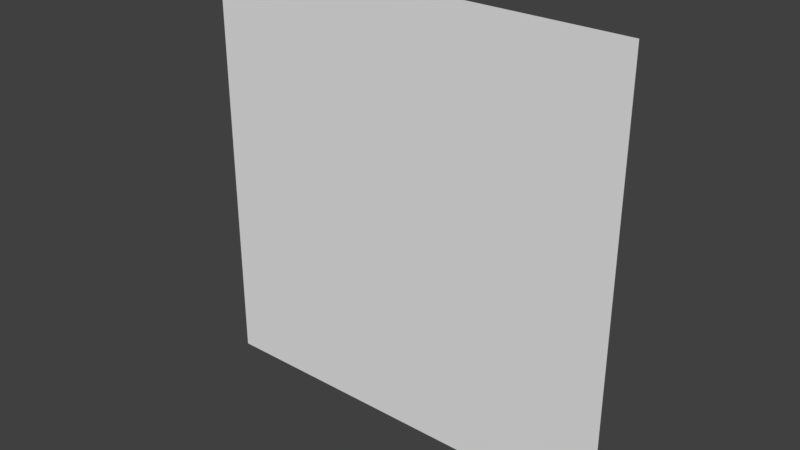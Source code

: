 # Source: InteractiveWater.blend  (saved by Blender 2.79.0; exported with 4.5.12 LTS)
import bpy
from mathutils import Matrix  # noqa: F401  (used for matrix-valued properties, if any)

bpy.ops.wm.read_factory_settings(use_empty=True)
scene = bpy.context.scene
scene.name = 'Scene'

# ---- collections
col_collection_1 = bpy.data.collections.new('Collection 1'); scene.collection.children.link(col_collection_1)

# ---- materials (node trees are filled in below, after node groups)
mat_material_002 = bpy.data.materials.new('Material.002')
mat_material_002.alpha_threshold = 0.0
mat_material_002.use_transparent_shadow = False
mat_material_002.roughness = 0.5
mat_material_003 = bpy.data.materials.new('Material.003')
mat_material_003.alpha_threshold = 0.0
mat_material_003.use_transparent_shadow = False
mat_material_003.roughness = 0.5

# ---- material node trees

# ---- world
world_world = bpy.data.worlds.new('World'); scene.world = world_world
world_world.color = (0.05088, 0.05088, 0.05088)
world_world.use_sun_shadow = False
world_world.sun_shadow_jitter_overblur = 0.0
world_world.cycles.sampling_method = 'MANUAL'

# ---- meshes
me_cube_002 = bpy.data.meshes.new('Cube.002')
me_cube_002.from_pydata([(10.0, -10.0, 1.124e-06), (10.0, 10.0, 2.497e-07), (-0.5512, -10.0, 3.491e-07), (-0.5512, 10.0, -5.251e-07), (-0.7087, -10.0, 3.491e-07), (-0.8661, -10.0, 3.491e-07), (-1.024, -10.0, 3.491e-07), (-1.181, -10.0, 4.087e-07), (-1.339, -10.0, 2.895e-07), (-1.496, -10.0, 2.895e-07), (-1.654, -10.0, 2.895e-07), (-1.811, -10.0, 2.895e-07), (-1.969, -10.0, 2.895e-07), (-2.126, -10.0, 1.703e-07), (-2.283, -10.0, 2.895e-07), (-2.441, -10.0, 1.703e-07), (-2.598, -10.0, 2.895e-07), (-2.756, -10.0, 1.703e-07), (-2.913, -10.0, 1.703e-07), (-3.071, -10.0, 1.703e-07), (-3.228, -10.0, 1.703e-07), (-3.386, -10.0, 1.703e-07), (-3.543, -10.0, 1.703e-07), (-3.701, -10.0, 1.703e-07), (-3.858, -10.0, 1.703e-07), (-4.016, -10.0, 1.703e-07), (-4.173, -10.0, 1.703e-07), (-4.331, -10.0, 1.703e-07), (-4.488, -10.0, -6.813e-08), (-4.646, -10.0, 1.703e-07), (-4.803, -10.0, 1.703e-07), (-4.961, -10.0, 1.703e-07), (-5.118, -10.0, 1.703e-07), (-5.276, -10.0, 1.703e-07), (-5.433, -10.0, 1.703e-07), (-5.591, -10.0, 1.703e-07), (-5.748, -10.0, 1.703e-07), (-5.906, -10.0, 1.703e-07), (-6.063, -10.0, 1.703e-07), (-6.22, -10.0, 1.703e-07), (-6.378, -10.0, -3.065e-07), (-6.535, -10.0, -3.065e-07), (-6.693, -10.0, -3.065e-07), (-6.85, -10.0, -3.065e-07), (-7.008, -10.0, -3.065e-07), (-7.165, -10.0, -3.065e-07), (-7.323, -10.0, -3.065e-07), (-7.48, -10.0, -3.065e-07), (-7.638, -10.0, -3.065e-07), (-7.795, -10.0, -3.065e-07), (-7.953, -10.0, -3.065e-07), (-8.11, -10.0, -3.065e-07), (-8.268, -10.0, -3.065e-07), (-8.425, -10.0, -3.065e-07), (-8.583, -10.0, 1.703e-07), (-8.74, -10.0, 1.703e-07), (-8.898, -10.0, -3.065e-07), (-9.055, -10.0, 1.703e-07), (-9.213, -10.0, 1.703e-07), (-9.37, -10.0, 1.703e-07), (-9.528, -10.0, 1.703e-07), (-9.685, -10.0, 1.703e-07), (-9.843, -10.0, 1.703e-07), (-10.0, -10.0, 1.703e-07), (-0.3937, 10.0, -4.655e-07), (-0.2362, 10.0, -4.655e-07), (-0.07874, 10.0, -4.655e-07), (0.07874, 10.0, -4.655e-07), (0.2362, 10.0, -4.655e-07), (0.3937, 10.0, -4.655e-07), (0.5512, 10.0, -4.059e-07), (0.7087, 10.0, -4.059e-07), (0.8661, 10.0, -4.059e-07), (1.024, 10.0, -4.059e-07), (1.181, 10.0, -3.463e-07), (1.339, 10.0, -3.463e-07), (1.496, 10.0, -3.463e-07), (1.654, 10.0, -3.463e-07), (1.811, 10.0, -3.463e-07), (1.969, 10.0, -3.463e-07), (2.126, 10.0, -2.271e-07), (2.283, 10.0, -2.271e-07), (2.441, 10.0, -2.271e-07), (2.598, 10.0, -2.271e-07), (2.756, 10.0, -2.271e-07), (2.913, 10.0, -2.271e-07), (3.071, 10.0, -2.271e-07), (3.228, 10.0, -2.271e-07), (3.386, 10.0, -2.271e-07), (3.543, 10.0, -2.271e-07), (3.701, 10.0, -2.271e-07), (3.858, 10.0, -2.271e-07), (4.016, 10.0, -2.271e-07), (4.173, 10.0, -2.271e-07), (4.331, 10.0, -2.271e-07), (4.488, 10.0, -2.271e-07), (4.646, 10.0, -2.271e-07), (4.803, 10.0, -2.271e-07), (4.961, 10.0, -2.271e-07), (5.118, 10.0, -2.271e-07), (5.276, 10.0, -2.271e-07), (5.433, 10.0, -2.271e-07), (5.591, 10.0, -2.271e-07), (5.748, 10.0, -2.271e-07), (5.906, 10.0, -2.271e-07), (6.063, 10.0, -2.271e-07), (6.22, 10.0, -2.271e-07), (6.378, 10.0, -2.271e-07), (6.535, 10.0, -2.271e-07), (6.693, 10.0, 2.497e-07), (6.85, 10.0, 2.497e-07), (7.008, 10.0, 2.497e-07), (7.165, 10.0, 2.497e-07), (7.323, 10.0, 2.497e-07), (7.48, 10.0, 2.497e-07), (7.638, 10.0, 2.497e-07), (7.795, 10.0, 2.497e-07), (7.953, 10.0, 2.497e-07), (8.11, 10.0, 2.497e-07), (8.268, 10.0, 2.497e-07), (8.425, 10.0, 2.497e-07), (8.583, 10.0, 2.497e-07), (8.74, 10.0, 2.497e-07), (8.898, 10.0, 2.497e-07), (9.055, 10.0, 2.497e-07), (9.213, 10.0, 2.497e-07), (9.37, 10.0, 2.497e-07), (9.528, 10.0, 2.497e-07), (9.685, 10.0, 2.497e-07), (9.843, 10.0, 2.497e-07), (9.843, -10.0, 1.124e-06), (9.685, -10.0, 1.124e-06), (9.528, -10.0, 1.124e-06), (9.37, -10.0, 1.124e-06), (9.213, -10.0, 1.124e-06), (9.055, -10.0, 1.124e-06), (8.898, -10.0, 1.124e-06), (8.74, -10.0, 1.124e-06), (8.583, -10.0, 1.124e-06), (8.425, -10.0, 1.124e-06), (8.268, -10.0, 1.124e-06), (8.11, -10.0, 1.124e-06), (7.953, -10.0, 1.124e-06), (7.795, -10.0, 1.124e-06), (7.638, -10.0, 1.124e-06), (7.48, -10.0, 1.124e-06), (7.323, -10.0, 1.124e-06), (7.165, -10.0, 1.124e-06), (7.008, -10.0, 1.124e-06), (6.85, -10.0, 1.124e-06), (6.693, -10.0, 1.124e-06), (6.535, -10.0, 1.124e-06), (6.378, -10.0, 1.124e-06), (6.22, -10.0, 6.471e-07), (6.063, -10.0, 6.471e-07), (5.906, -10.0, 6.471e-07), (5.748, -10.0, 6.471e-07), (5.591, -10.0, 6.471e-07), (5.433, -10.0, 6.471e-07), (5.276, -10.0, 6.471e-07), (5.118, -10.0, 6.471e-07), (4.961, -10.0, 6.471e-07), (4.803, -10.0, 6.471e-07), (4.646, -10.0, 6.471e-07), (4.488, -10.0, 6.471e-07), (4.331, -10.0, 6.471e-07), (4.173, -10.0, 6.471e-07), (4.016, -10.0, 6.471e-07), (3.858, -10.0, 6.471e-07), (3.701, -10.0, 6.471e-07), (3.543, -10.0, 6.471e-07), (3.386, -10.0, 6.471e-07), (3.228, -10.0, 6.471e-07), (3.071, -10.0, 6.471e-07), (2.913, -10.0, 6.471e-07), (2.756, -10.0, 6.471e-07), (2.598, -10.0, 6.471e-07), (2.441, -10.0, 6.471e-07), (2.283, -10.0, 6.471e-07), (2.126, -10.0, 6.471e-07), (1.969, -10.0, 5.279e-07), (1.811, -10.0, 5.279e-07), (1.654, -10.0, 5.279e-07), (1.496, -10.0, 5.279e-07), (1.339, -10.0, 5.279e-07), (1.181, -10.0, 4.087e-07), (1.024, -10.0, 4.683e-07), (0.8661, -10.0, 4.683e-07), (0.7087, -10.0, 4.683e-07), (0.5512, -10.0, 4.683e-07), (0.3937, -10.0, 4.087e-07), (0.2362, -10.0, 4.087e-07), (0.07874, -10.0, 4.087e-07), (-0.07874, -10.0, 4.087e-07), (-0.2362, -10.0, 4.087e-07), (-0.3937, -10.0, 4.087e-07), (-10.0, 10.0, -1.658e-06), (-9.843, 10.0, -1.658e-06), (-9.685, 10.0, -1.658e-06), (-9.528, 10.0, -7.039e-07), (-9.37, 10.0, -7.039e-07), (-9.213, 10.0, -7.039e-07), (-9.055, 10.0, -7.039e-07), (-8.898, 10.0, -7.039e-07), (-8.74, 10.0, -7.039e-07), (-8.583, 10.0, -7.039e-07), (-8.425, 10.0, -1.181e-06), (-8.268, 10.0, -1.181e-06), (-8.11, 10.0, -1.181e-06), (-7.953, 10.0, -1.181e-06), (-7.795, 10.0, -1.181e-06), (-7.638, 10.0, -1.181e-06), (-7.48, 10.0, -1.181e-06), (-7.323, 10.0, -1.181e-06), (-7.165, 10.0, -1.181e-06), (-7.008, 10.0, -7.039e-07), (-6.85, 10.0, -7.039e-07), (-6.693, 10.0, -7.039e-07), (-6.535, 10.0, -7.039e-07), (-6.378, 10.0, -7.039e-07), (-6.22, 10.0, -7.039e-07), (-6.063, 10.0, -7.039e-07), (-5.906, 10.0, -7.039e-07), (-5.748, 10.0, -7.039e-07), (-5.591, 10.0, -7.039e-07), (-5.433, 10.0, -7.039e-07), (-5.276, 10.0, -7.039e-07), (-5.118, 10.0, -7.039e-07), (-4.961, 10.0, -7.039e-07), (-4.803, 10.0, -7.039e-07), (-4.646, 10.0, -9.424e-07), (-4.488, 10.0, -7.039e-07), (-4.331, 10.0, -9.424e-07), (-4.173, 10.0, -7.039e-07), (-4.016, 10.0, -7.039e-07), (-3.858, 10.0, -7.039e-07), (-3.701, 10.0, -7.039e-07), (-3.543, 10.0, -7.039e-07), (-3.386, 10.0, -7.039e-07), (-3.228, 10.0, -7.039e-07), (-3.071, 10.0, -7.039e-07), (-2.913, 10.0, -7.039e-07), (-2.756, 10.0, -7.039e-07), (-2.598, 10.0, -7.039e-07), (-2.441, 10.0, -7.039e-07), (-2.283, 10.0, -7.039e-07), (-2.126, 10.0, -7.039e-07), (-1.969, 10.0, -5.847e-07), (-1.811, 10.0, -5.847e-07), (-1.654, 10.0, -5.847e-07), (-1.496, 10.0, -5.847e-07), (-1.339, 10.0, -5.847e-07), (-1.181, 10.0, -5.251e-07), (-1.024, 10.0, -5.251e-07), (-0.8661, 10.0, -4.655e-07), (-0.7087, 10.0, -5.251e-07)], [], [(130, 129, 1, 0), (4, 255, 3, 2), (63, 196, 197, 62), (62, 197, 198, 61), (61, 198, 199, 60), (60, 199, 200, 59), (59, 200, 201, 58), (58, 201, 202, 57), (57, 202, 203, 56), (56, 203, 204, 55), (55, 204, 205, 54), (54, 205, 206, 53), (53, 206, 207, 52), (52, 207, 208, 51), (51, 208, 209, 50), (50, 209, 210, 49), (49, 210, 211, 48), (48, 211, 212, 47), (47, 212, 213, 46), (46, 213, 214, 45), (45, 214, 215, 44), (44, 215, 216, 43), (43, 216, 217, 42), (42, 217, 218, 41), (41, 218, 219, 40), (40, 219, 220, 39), (39, 220, 221, 38), (38, 221, 222, 37), (37, 222, 223, 36), (36, 223, 224, 35), (35, 224, 225, 34), (34, 225, 226, 33), (33, 226, 227, 32), (32, 227, 228, 31), (31, 228, 229, 30), (30, 229, 230, 29), (29, 230, 231, 28), (28, 231, 232, 27), (27, 232, 233, 26), (26, 233, 234, 25), (25, 234, 235, 24), (24, 235, 236, 23), (23, 236, 237, 22), (22, 237, 238, 21), (21, 238, 239, 20), (20, 239, 240, 19), (19, 240, 241, 18), (18, 241, 242, 17), (17, 242, 243, 16), (16, 243, 244, 15), (15, 244, 245, 14), (14, 245, 246, 13), (13, 246, 247, 12), (12, 247, 248, 11), (11, 248, 249, 10), (10, 249, 250, 9), (9, 250, 251, 8), (8, 251, 252, 7), (7, 252, 253, 6), (6, 253, 254, 5), (5, 254, 255, 4), (2, 3, 64, 195), (195, 64, 65, 194), (194, 65, 66, 193), (193, 66, 67, 192), (192, 67, 68, 191), (191, 68, 69, 190), (190, 69, 70, 189), (189, 70, 71, 188), (188, 71, 72, 187), (187, 72, 73, 186), (186, 73, 74, 185), (185, 74, 75, 184), (184, 75, 76, 183), (183, 76, 77, 182), (182, 77, 78, 181), (181, 78, 79, 180), (180, 79, 80, 179), (179, 80, 81, 178), (178, 81, 82, 177), (177, 82, 83, 176), (176, 83, 84, 175), (175, 84, 85, 174), (174, 85, 86, 173), (173, 86, 87, 172), (172, 87, 88, 171), (171, 88, 89, 170), (170, 89, 90, 169), (169, 90, 91, 168), (168, 91, 92, 167), (167, 92, 93, 166), (166, 93, 94, 165), (165, 94, 95, 164), (164, 95, 96, 163), (163, 96, 97, 162), (162, 97, 98, 161), (161, 98, 99, 160), (160, 99, 100, 159), (159, 100, 101, 158), (158, 101, 102, 157), (157, 102, 103, 156), (156, 103, 104, 155), (155, 104, 105, 154), (154, 105, 106, 153), (153, 106, 107, 152), (152, 107, 108, 151), (151, 108, 109, 150), (150, 109, 110, 149), (149, 110, 111, 148), (148, 111, 112, 147), (147, 112, 113, 146), (146, 113, 114, 145), (145, 114, 115, 144), (144, 115, 116, 143), (143, 116, 117, 142), (142, 117, 118, 141), (141, 118, 119, 140), (140, 119, 120, 139), (139, 120, 121, 138), (138, 121, 122, 137), (137, 122, 123, 136), (136, 123, 124, 135), (135, 124, 125, 134), (134, 125, 126, 133), (133, 126, 127, 132), (132, 127, 128, 131), (131, 128, 129, 130)])
me_cube_002.polygons.foreach_set('material_index', [1, 1, 1, 1, 1, 1, 1, 1, 1, 1, 1, 1, 1, 1, 1, 1, 1, 1, 1, 1, 1, 1, 1, 1, 1, 1, 1, 1, 1, 1, 1, 1, 1, 1, 1, 1, 1, 1, 1, 1, 1, 1, 1, 1, 1, 1, 1, 1, 1, 1, 1, 1, 1, 1, 1, 1, 1, 1, 1, 1, 1, 1, 1, 1, 1, 1, 1, 1, 1, 1, 1, 1, 1, 1, 1, 1, 1, 1, 1, 1, 1, 1, 1, 1, 1, 1, 1, 1, 1, 1, 1, 1, 1, 1, 1, 1, 1, 1, 1, 1, 1, 1, 1, 1, 1, 1, 1, 1, 1, 1, 1, 1, 1, 1, 1, 1, 1, 1, 1, 1, 1, 1, 1, 1, 1, 1, 1])
_uv = me_cube_002.uv_layers.new(name='UVMap')
_uv.uv.foreach_set('vector', [0.01189, 0.005816, 0.01189, 0.9962, 0.004089, 0.9962, 0.004089, 0.005816, 0.5344, 0.005816, 0.5344, 0.9962, 0.5266, 0.9962, 0.5266, 0.005816, 0.9945, 0.005816, 0.9945, 0.9962, 0.9867, 0.9962, 0.9867, 0.005816, 0.9867, 0.005816, 0.9867, 0.9962, 0.9789, 0.9962, 0.9789, 0.005816, 0.9789, 0.005816, 0.9789, 0.9962, 0.9711, 0.9962, 0.9711, 0.005816, 0.9711, 0.005816, 0.9711, 0.9962, 0.9633, 0.9962, 0.9633, 0.005816, 0.9633, 0.005816, 0.9633, 0.9962, 0.9555, 0.9962, 0.9555, 0.005816, 0.9555, 0.005816, 0.9555, 0.9962, 0.9477, 0.9962, 0.9477, 0.005816, 0.9477, 0.005816, 0.9477, 0.9962, 0.9399, 0.9962, 0.9399, 0.005816, 0.9399, 0.005816, 0.9399, 0.9962, 0.9321, 0.9962, 0.9321, 0.005816, 0.9321, 0.005816, 0.9321, 0.9962, 0.9243, 0.9962, 0.9243, 0.005816, 0.9243, 0.005816, 0.9243, 0.9962, 0.9165, 0.9962, 0.9165, 0.005816, 0.9165, 0.005816, 0.9165, 0.9962, 0.9087, 0.9962, 0.9087, 0.005816, 0.9087, 0.005816, 0.9087, 0.9962, 0.9009, 0.9962, 0.9009, 0.005816, 0.9009, 0.005816, 0.9009, 0.9962, 0.8931, 0.9962, 0.8931, 0.005816, 0.8931, 0.005816, 0.8931, 0.9962, 0.8853, 0.9962, 0.8853, 0.005816, 0.8853, 0.005816, 0.8853, 0.9962, 0.8775, 0.9962, 0.8775, 0.005816, 0.8775, 0.005816, 0.8775, 0.9962, 0.8697, 0.9962, 0.8697, 0.005816, 0.8697, 0.005816, 0.8697, 0.9962, 0.8619, 0.9962, 0.8619, 0.005816, 0.8619, 0.005816, 0.8619, 0.9962, 0.8541, 0.9962, 0.8541, 0.005816, 0.8541, 0.005816, 0.8541, 0.9962, 0.8463, 0.9962, 0.8463, 0.005816, 0.8463, 0.005816, 0.8463, 0.9962, 0.8385, 0.9962, 0.8385, 0.005816, 0.8385, 0.005816, 0.8385, 0.9962, 0.8307, 0.9962, 0.8307, 0.005816, 0.8307, 0.005816, 0.8307, 0.9962, 0.8229, 0.9962, 0.8229, 0.005816, 0.8229, 0.005816, 0.8229, 0.9962, 0.8151, 0.9962, 0.8151, 0.005816, 0.8151, 0.005816, 0.8151, 0.9962, 0.8073, 0.9962, 0.8073, 0.005816, 0.8073, 0.005816, 0.8073, 0.9962, 0.7995, 0.9962, 0.7995, 0.005816, 0.7995, 0.005816, 0.7995, 0.9962, 0.7917, 0.9962, 0.7917, 0.005816, 0.7917, 0.005816, 0.7917, 0.9962, 0.7839, 0.9962, 0.7839, 0.005816, 0.7839, 0.005816, 0.7839, 0.9962, 0.7761, 0.9962, 0.7761, 0.005816, 0.7761, 0.005816, 0.7761, 0.9962, 0.7683, 0.9962, 0.7683, 0.005816, 0.7683, 0.005816, 0.7683, 0.9962, 0.7606, 0.9962, 0.7606, 0.005816, 0.7606, 0.005816, 0.7606, 0.9962, 0.7528, 0.9962, 0.7528, 0.005816, 0.7528, 0.005816, 0.7528, 0.9962, 0.745, 0.9962, 0.745, 0.005816, 0.745, 0.005816, 0.745, 0.9962, 0.7372, 0.9962, 0.7372, 0.005816, 0.7372, 0.005816, 0.7372, 0.9962, 0.7294, 0.9962, 0.7294, 0.005816, 0.7294, 0.005816, 0.7294, 0.9962, 0.7216, 0.9962, 0.7216, 0.005816, 0.7216, 0.005816, 0.7216, 0.9962, 0.7138, 0.9962, 0.7138, 0.005816, 0.7138, 0.005816, 0.7138, 0.9962, 0.706, 0.9962, 0.706, 0.005816, 0.706, 0.005816, 0.706, 0.9962, 0.6982, 0.9962, 0.6982, 0.005816, 0.6982, 0.005816, 0.6982, 0.9962, 0.6904, 0.9962, 0.6904, 0.005816, 0.6904, 0.005816, 0.6904, 0.9962, 0.6826, 0.9962, 0.6826, 0.005816, 0.6826, 0.005816, 0.6826, 0.9962, 0.6748, 0.9962, 0.6748, 0.005816, 0.6748, 0.005816, 0.6748, 0.9962, 0.667, 0.9962, 0.667, 0.005816, 0.667, 0.005816, 0.667, 0.9962, 0.6592, 0.9962, 0.6592, 0.005816, 0.6592, 0.005816, 0.6592, 0.9962, 0.6514, 0.9962, 0.6514, 0.005816, 0.6514, 0.005816, 0.6514, 0.9962, 0.6436, 0.9962, 0.6436, 0.005816, 0.6436, 0.005816, 0.6436, 0.9962, 0.6358, 0.9962, 0.6358, 0.005816, 0.6358, 0.005816, 0.6358, 0.9962, 0.628, 0.9962, 0.628, 0.005816, 0.628, 0.005816, 0.628, 0.9962, 0.6202, 0.9962, 0.6202, 0.005816, 0.6202, 0.005816, 0.6202, 0.9962, 0.6124, 0.9962, 0.6124, 0.005816, 0.6124, 0.005816, 0.6124, 0.9962, 0.6046, 0.9962, 0.6046, 0.005816, 0.6046, 0.005816, 0.6046, 0.9962, 0.5968, 0.9962, 0.5968, 0.005816, 0.5968, 0.005816, 0.5968, 0.9962, 0.589, 0.9962, 0.589, 0.005816, 0.589, 0.005816, 0.589, 0.9962, 0.5812, 0.9962, 0.5812, 0.005816, 0.5812, 0.005816, 0.5812, 0.9962, 0.5734, 0.9962, 0.5734, 0.005816, 0.5734, 0.005816, 0.5734, 0.9962, 0.5656, 0.9962, 0.5656, 0.005816, 0.5656, 0.005816, 0.5656, 0.9962, 0.5578, 0.9962, 0.5578, 0.005816, 0.5578, 0.005816, 0.5578, 0.9962, 0.55, 0.9962, 0.55, 0.005816, 0.55, 0.005816, 0.55, 0.9962, 0.5422, 0.9962, 0.5422, 0.005816, 0.5422, 0.005816, 0.5422, 0.9962, 0.5344, 0.9962, 0.5344, 0.005816, 0.5266, 0.005816, 0.5266, 0.9962, 0.5188, 0.9962, 0.5188, 0.005816, 0.5188, 0.005816, 0.5188, 0.9962, 0.511, 0.9962, 0.511, 0.005816, 0.511, 0.005816, 0.511, 0.9962, 0.5032, 0.9962, 0.5032, 0.005816, 0.5032, 0.005816, 0.5032, 0.9962, 0.4954, 0.9962, 0.4954, 0.005816, 0.4954, 0.005816, 0.4954, 0.9962, 0.4876, 0.9962, 0.4876, 0.005816, 0.4876, 0.005816, 0.4876, 0.9962, 0.4798, 0.9962, 0.4798, 0.005816, 0.4798, 0.005816, 0.4798, 0.9962, 0.472, 0.9962, 0.472, 0.005816, 0.472, 0.005816, 0.472, 0.9962, 0.4642, 0.9962, 0.4642, 0.005816, 0.4642, 0.005816, 0.4642, 0.9962, 0.4564, 0.9962, 0.4564, 0.005816, 0.4564, 0.005816, 0.4564, 0.9962, 0.4486, 0.9962, 0.4486, 0.005816, 0.4486, 0.005816, 0.4486, 0.9962, 0.4408, 0.9962, 0.4408, 0.005816, 0.4408, 0.005816, 0.4408, 0.9962, 0.433, 0.9962, 0.433, 0.005816, 0.433, 0.005816, 0.433, 0.9962, 0.4252, 0.9962, 0.4252, 0.005816, 0.4252, 0.005816, 0.4252, 0.9962, 0.4174, 0.9962, 0.4174, 0.005816, 0.4174, 0.005816, 0.4174, 0.9962, 0.4096, 0.9962, 0.4096, 0.005816, 0.4096, 0.005816, 0.4096, 0.9962, 0.4018, 0.9962, 0.4018, 0.005816, 0.4018, 0.005816, 0.4018, 0.9962, 0.394, 0.9962, 0.394, 0.005816, 0.394, 0.005816, 0.394, 0.9962, 0.3862, 0.9962, 0.3862, 0.005816, 0.3862, 0.005816, 0.3862, 0.9962, 0.3784, 0.9962, 0.3784, 0.005816, 0.3784, 0.005816, 0.3784, 0.9962, 0.3706, 0.9962, 0.3706, 0.005816, 0.3706, 0.005816, 0.3706, 0.9962, 0.3628, 0.9962, 0.3628, 0.005816, 0.3628, 0.005816, 0.3628, 0.9962, 0.355, 0.9962, 0.355, 0.005816, 0.355, 0.005816, 0.355, 0.9962, 0.3472, 0.9962, 0.3472, 0.005816, 0.3472, 0.005816, 0.3472, 0.9962, 0.3394, 0.9962, 0.3394, 0.005816, 0.3394, 0.005816, 0.3394, 0.9962, 0.3316, 0.9962, 0.3316, 0.005816, 0.3316, 0.005816, 0.3316, 0.9962, 0.3238, 0.9962, 0.3238, 0.005816, 0.3238, 0.005816, 0.3238, 0.9962, 0.316, 0.9962, 0.316, 0.005816, 0.316, 0.005816, 0.316, 0.9962, 0.3082, 0.9962, 0.3082, 0.005816, 0.3082, 0.005816, 0.3082, 0.9962, 0.3004, 0.9962, 0.3004, 0.005816, 0.3004, 0.005816, 0.3004, 0.9962, 0.2926, 0.9962, 0.2926, 0.005816, 0.2926, 0.005816, 0.2926, 0.9962, 0.2848, 0.9962, 0.2848, 0.005816, 0.2848, 0.005816, 0.2848, 0.9962, 0.277, 0.9962, 0.277, 0.005816, 0.277, 0.005816, 0.277, 0.9962, 0.2692, 0.9962, 0.2692, 0.005816, 0.2692, 0.005816, 0.2692, 0.9962, 0.2614, 0.9962, 0.2614, 0.005816, 0.2614, 0.005816, 0.2614, 0.9962, 0.2536, 0.9962, 0.2536, 0.005816, 0.2536, 0.005816, 0.2536, 0.9962, 0.2458, 0.9962, 0.2458, 0.005816, 0.2458, 0.005816, 0.2458, 0.9962, 0.238, 0.9962, 0.238, 0.005816, 0.238, 0.005816, 0.238, 0.9962, 0.2302, 0.9962, 0.2302, 0.005816, 0.2302, 0.005816, 0.2302, 0.9962, 0.2224, 0.9962, 0.2224, 0.005816, 0.2224, 0.005816, 0.2224, 0.9962, 0.2147, 0.9962, 0.2147, 0.005816, 0.2147, 0.005816, 0.2147, 0.9962, 0.2069, 0.9962, 0.2069, 0.005816, 0.2069, 0.005816, 0.2069, 0.9962, 0.1991, 0.9962, 0.1991, 0.005816, 0.1991, 0.005816, 0.1991, 0.9962, 0.1913, 0.9962, 0.1913, 0.005816, 0.1913, 0.005816, 0.1913, 0.9962, 0.1835, 0.9962, 0.1835, 0.005816, 0.1835, 0.005816, 0.1835, 0.9962, 0.1757, 0.9962, 0.1757, 0.005816, 0.1757, 0.005816, 0.1757, 0.9962, 0.1679, 0.9962, 0.1679, 0.005816, 0.1679, 0.005816, 0.1679, 0.9962, 0.1601, 0.9962, 0.1601, 0.005816, 0.1601, 0.005816, 0.1601, 0.9962, 0.1523, 0.9962, 0.1523, 0.005816, 0.1523, 0.005816, 0.1523, 0.9962, 0.1445, 0.9962, 0.1445, 0.005816, 0.1445, 0.005816, 0.1445, 0.9962, 0.1367, 0.9962, 0.1367, 0.005816, 0.1367, 0.005816, 0.1367, 0.9962, 0.1289, 0.9962, 0.1289, 0.005816, 0.1289, 0.005816, 0.1289, 0.9962, 0.1211, 0.9962, 0.1211, 0.005816, 0.1211, 0.005816, 0.1211, 0.9962, 0.1133, 0.9962, 0.1133, 0.005816, 0.1133, 0.005816, 0.1133, 0.9962, 0.1055, 0.9962, 0.1055, 0.005816, 0.1055, 0.005816, 0.1055, 0.9962, 0.09767, 0.9962, 0.09767, 0.005816, 0.09767, 0.005816, 0.09767, 0.9962, 0.08987, 0.9962, 0.08987, 0.005816, 0.08987, 0.005816, 0.08987, 0.9962, 0.08207, 0.9962, 0.08207, 0.005816, 0.08207, 0.005816, 0.08207, 0.9962, 0.07428, 0.9962, 0.07428, 0.005816, 0.07428, 0.005816, 0.07428, 0.9962, 0.06648, 0.9962, 0.06648, 0.005816, 0.06648, 0.005816, 0.06648, 0.9962, 0.05868, 0.9962, 0.05868, 0.005816, 0.05868, 0.005816, 0.05868, 0.9962, 0.05088, 0.9962, 0.05088, 0.005816, 0.05088, 0.005816, 0.05088, 0.9962, 0.04308, 0.9962, 0.04308, 0.005816, 0.04308, 0.005816, 0.04308, 0.9962, 0.03528, 0.9962, 0.03528, 0.005816, 0.03528, 0.005816, 0.03528, 0.9962, 0.02748, 0.9962, 0.02748, 0.005816, 0.02748, 0.005816, 0.02748, 0.9962, 0.01969, 0.9962, 0.01969, 0.005816, 0.01969, 0.005816, 0.01969, 0.9962, 0.01189, 0.9962, 0.01189, 0.005816])
me_cube_002.materials.append(mat_material_002)
me_cube_002.materials.append(mat_material_003)
me_cube_002.use_remesh_preserve_volume = False
me_cube_002.use_remesh_preserve_attributes = False
me_cube_002.use_mirror_vertex_groups = False
me_cube_002.update()

# ---- objects
ob_cube = bpy.data.objects.new('Cube', me_cube_002)

# ---- transforms, parenting, visibility, modifiers, constraints
ob_cube.location = (0.0, 0.0, 0.0)
ob_cube.rotation_euler = (1.571, 0.0, 0.0)
ob_cube.lineart.crease_threshold = 0.0

# ---- collection membership
col_collection_1.objects.link(ob_cube)

# ---- scene / render settings (as saved in the file)
scene.frame_start = 1; scene.frame_end = 250; scene.frame_set(1)
scene.render.engine = 'BLENDER_EEVEE_NEXT'
scene.render.resolution_percentage = 50
scene.render.dither_intensity = 0.0
scene.cycles.use_denoising = False
scene.cycles.samples = 128
scene.cycles.sampling_pattern = 'TABULATED_SOBOL'
scene.cycles.light_sampling_threshold = 0.0
scene.cycles.use_adaptive_sampling = False
scene.cycles.use_light_tree = False
scene.cycles.blur_glossy = 0.0
scene.cycles.sample_clamp_indirect = 0.0
scene.view_settings.view_transform = 'Standard'
bpy.context.view_layer.update()

# ---- added for rendering (the .blend has no active camera and no usable light): camera, sun
cam_auto = bpy.data.cameras.new('AutoCamera')
cam_auto.lens = 50.0
cam_auto.sensor_width = 36.0
cam_auto.clip_end = 1000.0
ob_auto_camera = bpy.data.objects.new('AutoCamera', cam_auto)
scene.collection.objects.link(ob_auto_camera)
ob_auto_camera.location = (26.1693, -31.4032, 20.9354)
ob_auto_camera.rotation_euler = (1.09748, -7.21219e-08, 0.694738)
scene.camera = ob_auto_camera
light_auto_sun = bpy.data.lights.new('AutoSun', 'SUN')
light_auto_sun.energy = 3.0
light_auto_sun.angle = 0.0523599
ob_auto_sun = bpy.data.objects.new('AutoSun', light_auto_sun)
scene.collection.objects.link(ob_auto_sun)
ob_auto_sun.rotation_euler = (0.872665, 0.174533, 0.523599)
bpy.context.view_layer.update()

